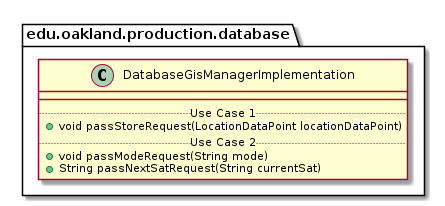

The diagram above was rendered by PlantUML. Its source (embedded in the PNG):
@startuml DatabaseGisManagerImplementation

package edu.oakland.production.database {
    class DatabaseGisManagerImplementation {
        __
        .. Use Case 1 ..
        + void passStoreRequest(LocationDataPoint locationDataPoint)
        .. Use Case 2 ..
        + void passModeRequest(String mode)
        + String passNextSatRequest(String currentSat)
    }
}

@enduml